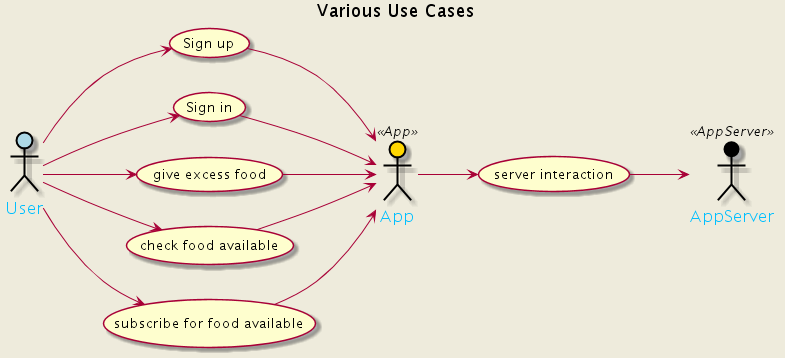

The diagram above was rendered by PlantUML. Its source (embedded in the PNG):
@startuml
skinparam backgroundColor #EEEBDC
/'skinparam handwritten true'/

skinparam actor {
	FontSize 20
}

skinparam sequence {
	ParticipantFontSize 17
	ArrowFontSize 20
	titleFontsize 25
}

skinparam sequence {
	ArrowColor DeepSkyBlue

	LifeLineBorderColor blue
	LifeLineBackgroundColor #A9DCDF
	
	ActorBorderColor black	
	ActorBackgroundColor lightblue
	ActorBackgroundColor<<App>> Gold
	ActorBackgroundColor<<AppServer>> black
	ActorFontColor DeepSkyBlue
	ActorFontSize 17
	ActorFontName Aapex
	

}

title Various Use Cases
left to right direction

actor User
actor App<<App>>
actor AppServer<<AppServer>>

(Sign up) as (sign_up)
(Sign in) as (sign_in)

User --> (sign_up)
User --> (sign_in)
User --> (give excess food)
User --> (check food available) 
User --> (subscribe for food available) 

(sign_in)  --> App
(sign_up)  --> App
(give excess food) --> App
(check food available) --> App
(subscribe for food available) --> App

(server interaction) --> AppServer
App --> (server interaction) 

@enduml